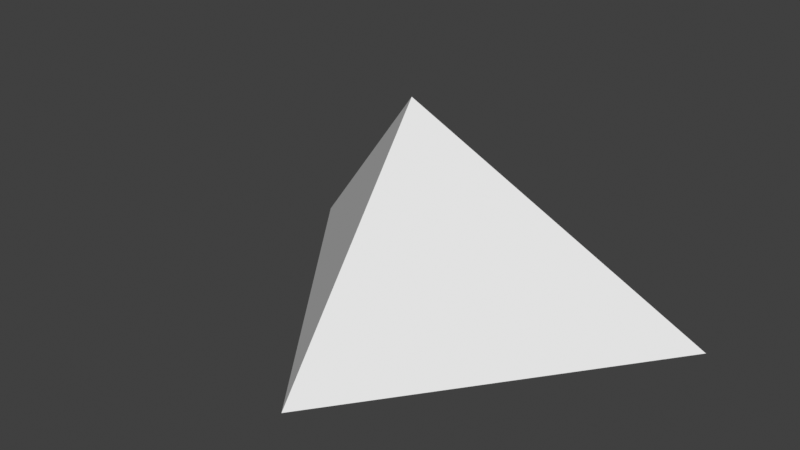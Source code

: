 # Source: main_room_dungeon.blend  (saved by Blender 3.0.42; exported with 4.5.12 LTS)
import bpy
from mathutils import Matrix  # noqa: F401  (used for matrix-valued properties, if any)

bpy.ops.wm.read_factory_settings(use_empty=True)
scene = bpy.context.scene
scene.name = 'Scene'

# ---- collections
col_collection = bpy.data.collections.new('Collection'); scene.collection.children.link(col_collection)

# ---- world
world_world = bpy.data.worlds.new('World'); scene.world = world_world
world_world.use_nodes = True; world_world.node_tree.nodes.clear()
_N = world_world.node_tree.nodes; _L = world_world.node_tree.links
n0 = _N.new('ShaderNodeOutputWorld'); n0.name = 'World Output'; n0.location = (300, 300)
n1 = _N.new('ShaderNodeBackground'); n1.name = 'Background'; n1.location = (10, 300)
n1.inputs[0].default_value = (0.05088, 0.05088, 0.05088, 1.0)
_L.new(n1.outputs[0], n0.inputs[0])
n0.is_active_output = True
world_world.color = (0.05088, 0.05088, 0.05088)
world_world.use_sun_shadow = False
world_world.sun_shadow_jitter_overblur = 0.0

# ---- meshes
me_plane = bpy.data.meshes.new('Plane')
me_plane.from_pydata([(-0.01607, -22.06, 0.09285), (-0.01607, -0.06396, 29.99), (-30.02, 17.94, 0.09285), (29.98, 17.94, 0.09285), (9.984, 17.94, 1.093), (2.984, 17.94, 10.09), (-3.016, 17.94, 10.09), (-10.02, 17.94, 1.093), (-10.02, 17.94, 0.09285), (9.984, 17.94, 0.09285), (19.87, 14.07, 0.1929), (11.87, 14.07, 0.09285), (11.88, 10.04, 0.09285), (-12.13, 14.08, 0.09285), (-12.12, 10.04, 0.09285), (-20.13, 14.08, 0.09285), (-0.01607, -17.06, 0.09285), (-2.016, -12.06, 0.09285), (1.984, -12.06, 0.09285), (5.984, 2.519, 0.09285), (3.984, 4.519, 0.09285), (3.984, 2.519, 0.09285), (-6.016, 2.519, 0.09285), (-4.016, 4.519, 0.09285), (-4.016, 2.519, 0.09285), (-1.016, -4.481, 0.09285), (0.9839, -4.481, 0.09285), (-0.01607, -2.481, 0.09285), (5.984, 2.519, 21.69), (3.984, 4.519, 22.29), (3.984, 2.519, 25.59), (-6.016, 2.519, 21.69), (-4.016, 4.519, 22.29), (-4.016, 2.519, 25.59), (-1.016, -4.481, 22.19), (0.9839, -4.481, 22.19), (-0.01607, -2.481, 25.69), (9.684, 17.24, 1.093), (2.684, 11.79, 10.09), (-3.316, 11.69, 10.09), (-9.816, 17.04, 1.093), (-0.03214, -1.047, 0.07628), (1.768, 2.753, 0.07628), (-1.832, 2.753, 0.07628), (-0.2321, 1.287, 1.876), (-0.01862, 0.8868, 1.876), (0.1679, 1.287, 1.876), (-1.632, 2.519, 2.093), (-0.01607, -0.8465, 2.093), (1.568, 2.519, 2.093)], [], [(1, 3, 0), (29, 28, 30), (32, 33, 31), (35, 36, 34), (22, 23, 32, 31), (21, 20, 29, 30), (25, 26, 35, 34), (23, 24, 33, 32), (19, 21, 30, 28), (26, 27, 36, 35), (24, 22, 31, 33), (27, 25, 34, 36), (20, 19, 28, 29), (1, 17, 18), (16, 17, 1), (16, 1, 18), (1, 14, 13), (13, 15, 1), (15, 14, 1), (10, 12, 1), (10, 1, 11), (12, 11, 1), (1, 0, 2), (42, 43, 47, 49), (6, 7, 40, 39), (5, 6, 39, 38), (4, 5, 38, 37), (1, 37, 38), (40, 1, 39), (38, 39, 1), (1, 37, 3), (1, 2, 40), (4, 37, 9), (8, 40, 7), (8, 40, 2), (9, 3, 37), (3, 2, 0), (44, 45, 46), (41, 42, 49, 48), (43, 41, 48, 47), (45, 44, 47, 48), (46, 45, 48, 49), (44, 46, 49, 47)])
_uv = me_plane.uv_layers.new(name='UVMap')
_uv.uv.foreach_set('vector', [0.0, 0.0, 0.0, 0.0, 0.0, 0.0, 0.0, 0.0, 0.0, 0.0, 0.0, 0.0, 0.0, 0.0, 0.0, 0.0, 0.0, 0.0, 0.0, 0.0, 0.0, 0.0, 0.0, 0.0, 0.0, 0.0, 0.0, 0.0, 0.0, 0.0, 0.0, 0.0, 0.0, 0.0, 0.0, 0.0, 0.0, 0.0, 0.0, 0.0, 0.0, 0.0, 0.0, 0.0, 0.0, 0.0, 0.0, 0.0, 0.0, 0.0, 0.0, 0.0, 0.0, 0.0, 0.0, 0.0, 0.0, 0.0, 0.0, 0.0, 0.0, 0.0, 0.0, 0.0, 0.0, 0.0, 0.0, 0.0, 0.0, 0.0, 0.0, 0.0, 0.0, 0.0, 0.0, 0.0, 0.0, 0.0, 0.0, 0.0, 0.0, 0.0, 0.0, 0.0, 0.0, 0.0, 0.0, 0.0, 0.0, 0.0, 0.0, 0.0, 0.0, 0.0, 0.0, 0.0, 0.0, 0.0, 0.0, 0.0, 0.0, 0.0, 0.0, 0.0, 0.0, 0.0, 0.0, 0.0, 0.0, 0.0, 0.0, 0.0, 0.0, 0.0, 0.0, 0.0, 0.0, 0.0, 0.0, 0.0, 0.0, 0.0, 0.0, 0.0, 0.0, 0.0, 0.0, 0.0, 0.0, 0.0, 0.0, 0.0, 0.0, 0.0, 0.0, 0.0, 0.0, 0.0, 0.0, 0.0, 0.0, 0.0, 0.0, 0.0, 0.0, 0.0, 0.0, 0.0, 0.0, 0.0, 0.0, 0.0, 0.0, 0.0, 0.0, 0.0, 0.0, 0.0, 0.0, 0.0, 0.0, 0.0, 0.0, 0.0, 0.0, 0.0, 0.0, 0.0, 0.0, 0.0, 0.0, 0.0, 0.0, 0.0, 0.0, 0.0, 0.0, 0.0, 0.0, 0.0, 0.0, 0.0, 0.0, 0.0, 0.0, 0.0, 0.0, 0.0, 0.0, 0.0, 0.0, 0.0, 0.0, 0.0, 0.0, 0.0, 0.0, 0.0, 0.0, 0.0, 0.0, 0.0, 0.0, 0.0, 0.0, 0.0, 0.0, 0.0, 0.0, 0.0, 0.0, 0.0, 0.0, 0.0, 0.0, 0.0, 0.0, 0.0, 0.0, 0.0, 0.0, 0.0, 0.0, 0.0, 0.0, 0.0, 0.0, 0.0, 0.0, 0.0, 0.0, 0.0, 0.0, 0.0, 0.0, 0.0, 0.0, 0.0, 0.0, 0.0, 0.0, 0.0, 0.0, 0.0, 0.0, 0.0, 0.0, 0.0, 0.0, 0.0, 0.0, 0.0, 0.0, 0.0, 0.0, 0.0, 0.0, 0.0, 0.0, 0.0, 0.0, 0.0, 0.0, 0.0, 0.0, 0.0, 0.0, 0.0, 0.0, 0.0, 0.0, 0.0, 0.0, 0.0, 0.0, 0.0, 0.0, 0.0, 0.0, 0.0, 0.0, 0.0, 0.0, 0.0, 0.0, 0.0, 0.0, 0.0, 0.0, 0.0, 0.0, 0.0, 0.0, 0.0])
me_plane.use_remesh_fix_poles = True
me_plane.use_remesh_preserve_attributes = False
me_plane.update()

# ---- objects
ob_plane = bpy.data.objects.new('Plane', me_plane)

# ---- transforms, parenting, visibility, modifiers, constraints
ob_plane.location = (0.1607, -20.17, 0.1657)
ob_plane.scale = (5.0, 5.0, 5.0)

# ---- collection membership
col_collection.objects.link(ob_plane)

# ---- scene / render settings (as saved in the file)
scene.frame_start = 1; scene.frame_end = 250; scene.frame_set(1)
scene.render.engine = 'BLENDER_EEVEE_NEXT'
scene.cycles.sampling_pattern = 'TABULATED_SOBOL'
scene.cycles.use_light_tree = False
scene.view_settings.view_transform = 'Standard'
bpy.context.view_layer.update()

# ---- added for rendering (the .blend has no active camera and no usable light): camera, sun
cam_auto = bpy.data.cameras.new('AutoCamera')
cam_auto.lens = 50.0
cam_auto.sensor_width = 36.0
cam_auto.clip_end = 6338.4
ob_auto_camera = bpy.data.objects.new('AutoCamera', cam_auto)
scene.collection.objects.link(ob_auto_camera)
ob_auto_camera.location = (361.244, -463.89, 364.269)
ob_auto_camera.rotation_euler = (1.09748, -7.21219e-08, 0.694738)
scene.camera = ob_auto_camera
light_auto_sun = bpy.data.lights.new('AutoSun', 'SUN')
light_auto_sun.energy = 3.0
light_auto_sun.angle = 0.0523599
ob_auto_sun = bpy.data.objects.new('AutoSun', light_auto_sun)
scene.collection.objects.link(ob_auto_sun)
ob_auto_sun.rotation_euler = (0.872665, 0.174533, 0.523599)
bpy.context.view_layer.update()
